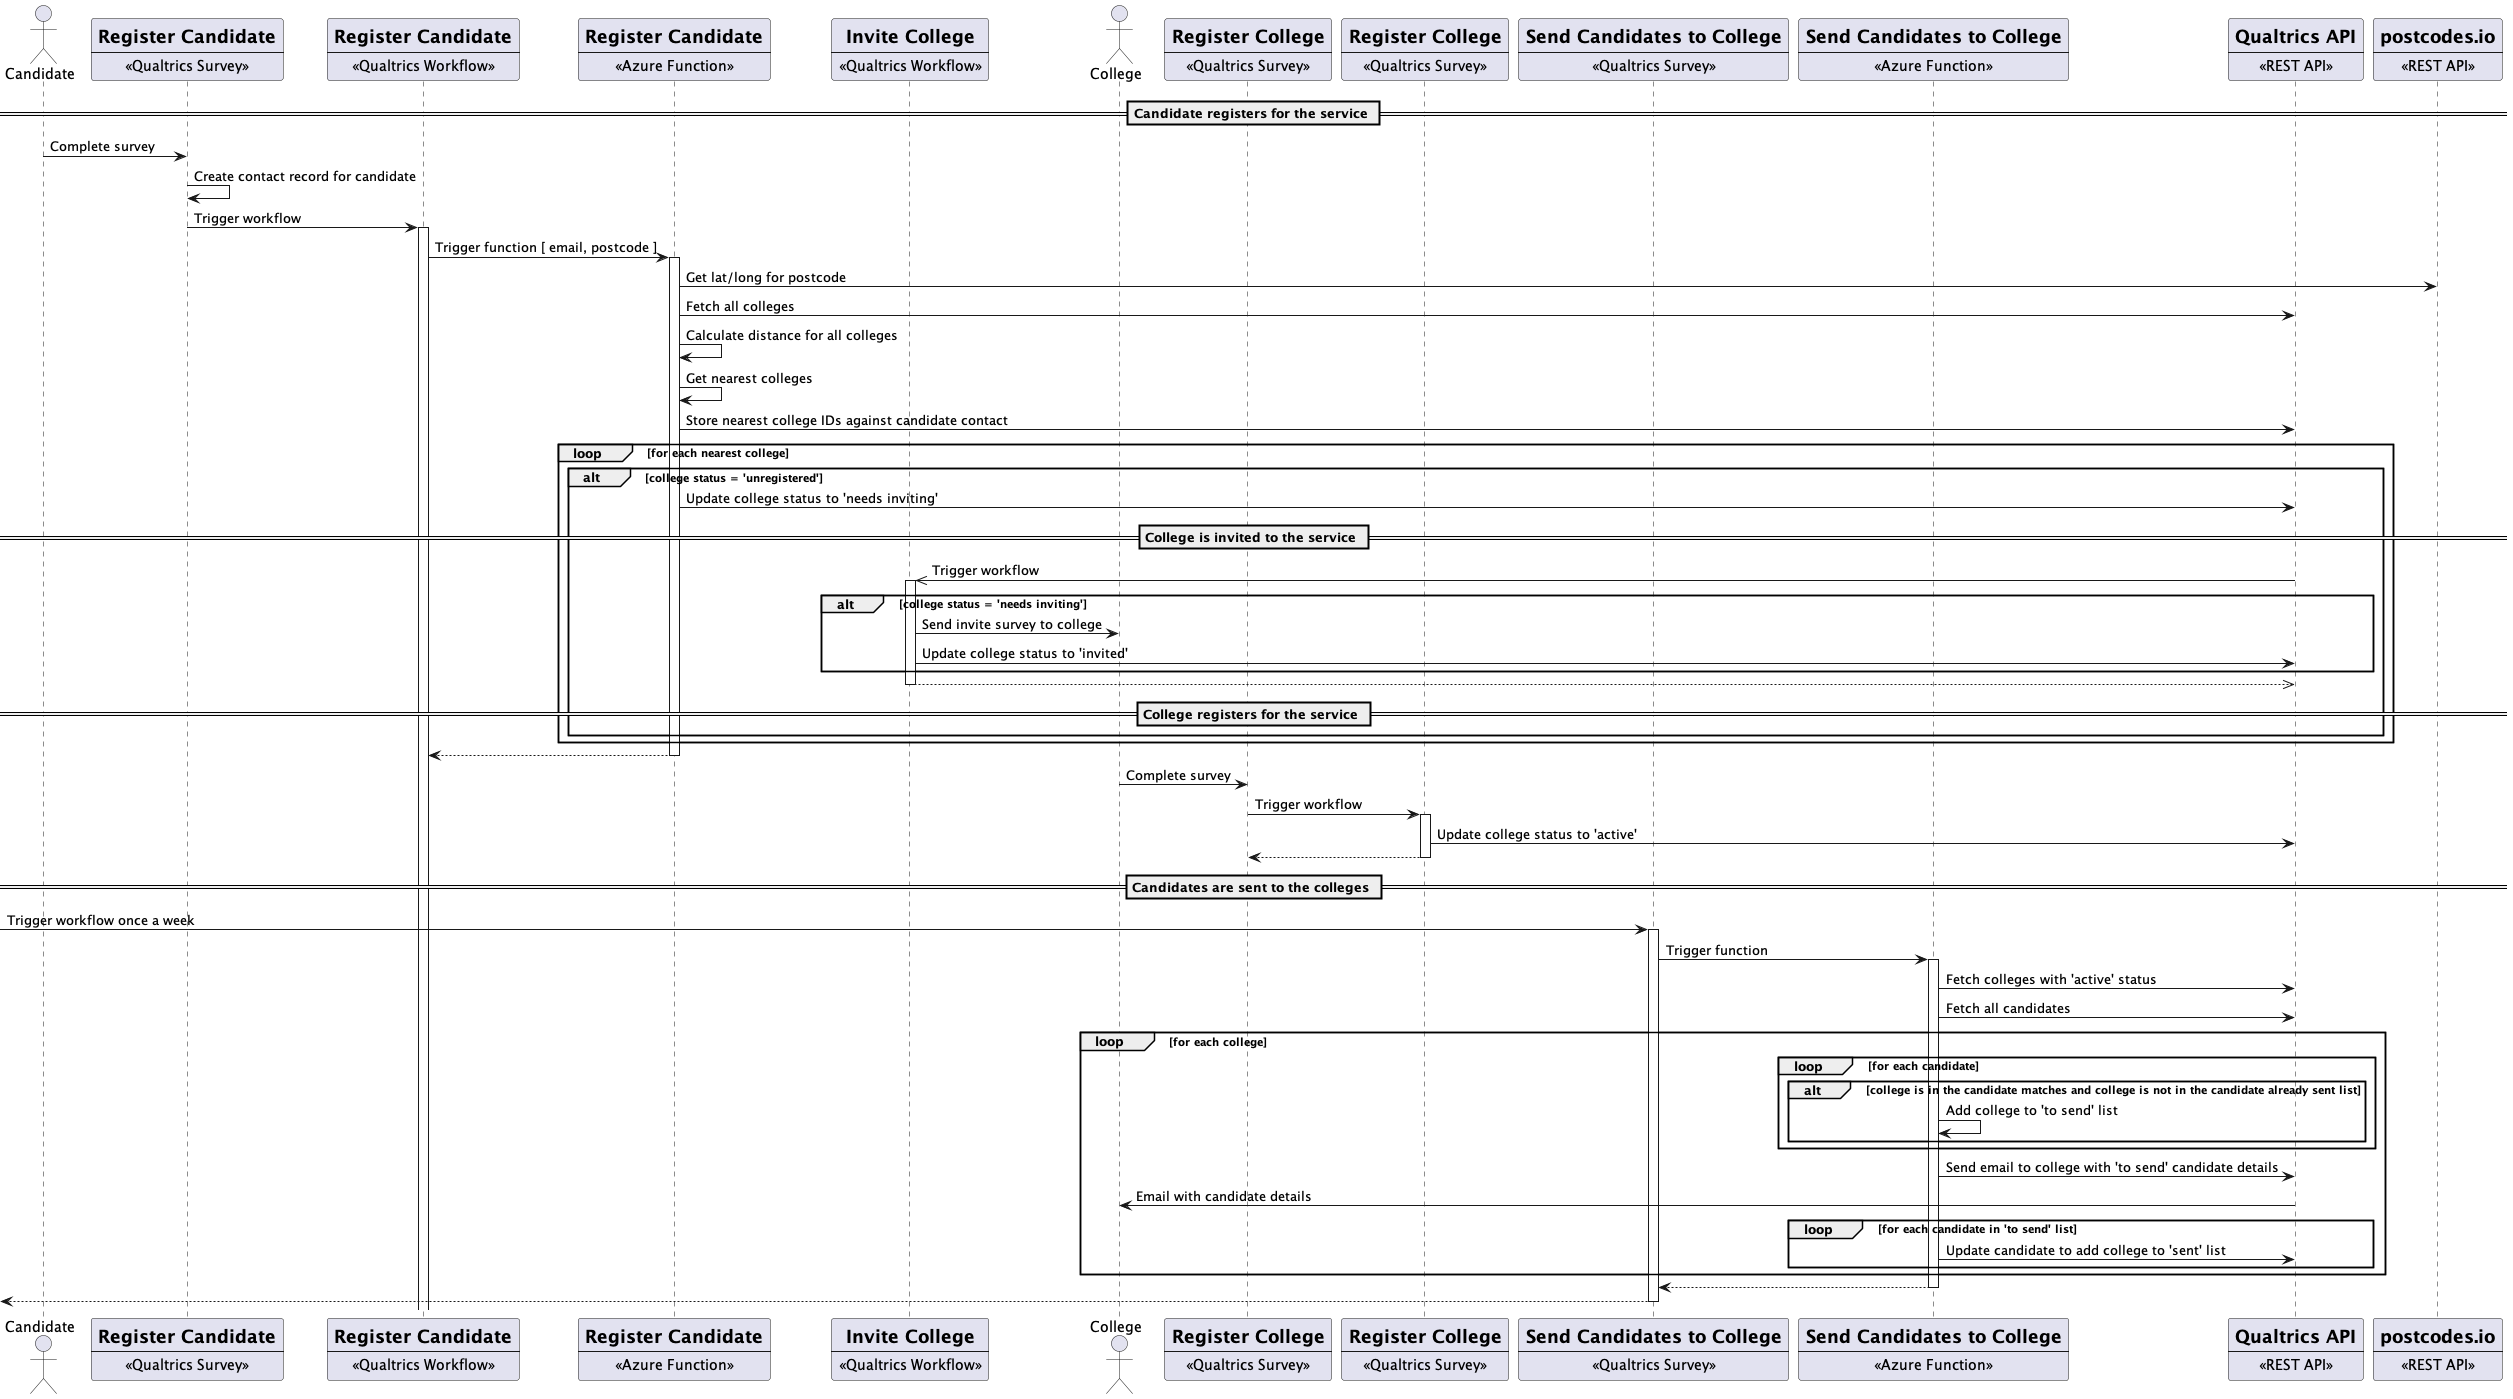

The diagram above was rendered by PlantUML. Its source (embedded in the PNG):
@startuml
actor Candidate
participant QSurveyCandidate [
  =Register Candidate
  ----
  «Qualtrics Survey»
]

participant QWorkflowRegisterCandidate [
  =Register Candidate
  ----
  «Qualtrics Workflow»
] 

participant AzRegisterCandidate [
  =Register Candidate
  ----
  «Azure Function»
] 

participant QWorkflowInviteCollege [
  =Invite College
  ----
  «Qualtrics Workflow»
] 

actor College

participant QSurveyCollege [
  =Register College
  ----
  «Qualtrics Survey»
] 

participant QWorkflowRegisterCollege [
  =Register College
  ----
  «Qualtrics Survey»
] 

participant QWorkflowSendCandidates [
  =Send Candidates to College
  ----
  «Qualtrics Survey»
] 

participant AzSendCandidates [
  =Send Candidates to College
  ----
  «Azure Function»
] 

participant QualtricsAPI [
  =Qualtrics API
  ----
  «REST API»
] 

participant PostcodesIO [
  =postcodes.io
  ----
  «REST API»
] 

== Candidate registers for the service ==

Candidate -> QSurveyCandidate: Complete survey

QSurveyCandidate -> QSurveyCandidate: Create contact record for candidate

QSurveyCandidate -> QWorkflowRegisterCandidate++: Trigger workflow

QWorkflowRegisterCandidate -> AzRegisterCandidate++: Trigger function [ email, postcode ]

AzRegisterCandidate -> PostcodesIO: Get lat/long for postcode

AzRegisterCandidate -> QualtricsAPI: Fetch all colleges

AzRegisterCandidate -> AzRegisterCandidate: Calculate distance for all colleges

AzRegisterCandidate -> AzRegisterCandidate: Get nearest colleges

AzRegisterCandidate -> QualtricsAPI: Store nearest college IDs against candidate contact

loop for each nearest college

alt college status = 'unregistered'

AzRegisterCandidate -> QualtricsAPI: Update college status to 'needs inviting'

== College is invited to the service ==

QualtricsAPI ->> QWorkflowInviteCollege++: Trigger workflow

alt college status = 'needs inviting'

QWorkflowInviteCollege -> College: Send invite survey to college

QWorkflowInviteCollege -> QualtricsAPI: Update college status to 'invited'

end

return 

== College registers for the service ==

end

end

return

College -> QSurveyCollege : Complete survey

QSurveyCollege -> QWorkflowRegisterCollege++ : Trigger workflow

QWorkflowRegisterCollege -> QualtricsAPI: Update college status to 'active'

return

== Candidates are sent to the colleges ==

-> QWorkflowSendCandidates++ : Trigger workflow once a week

QWorkflowSendCandidates -> AzSendCandidates++: Trigger function

AzSendCandidates -> QualtricsAPI: Fetch colleges with 'active' status

AzSendCandidates -> QualtricsAPI: Fetch all candidates

loop for each college

loop for each candidate

alt college is in the candidate matches and college is not in the candidate already sent list

AzSendCandidates -> AzSendCandidates: Add college to 'to send' list

end

end

AzSendCandidates -> QualtricsAPI : Send email to college with 'to send' candidate details

QualtricsAPI -> College : Email with candidate details

loop for each candidate in 'to send' list

AzSendCandidates -> QualtricsAPI : Update candidate to add college to 'sent' list

end

end

return

return

@enduml